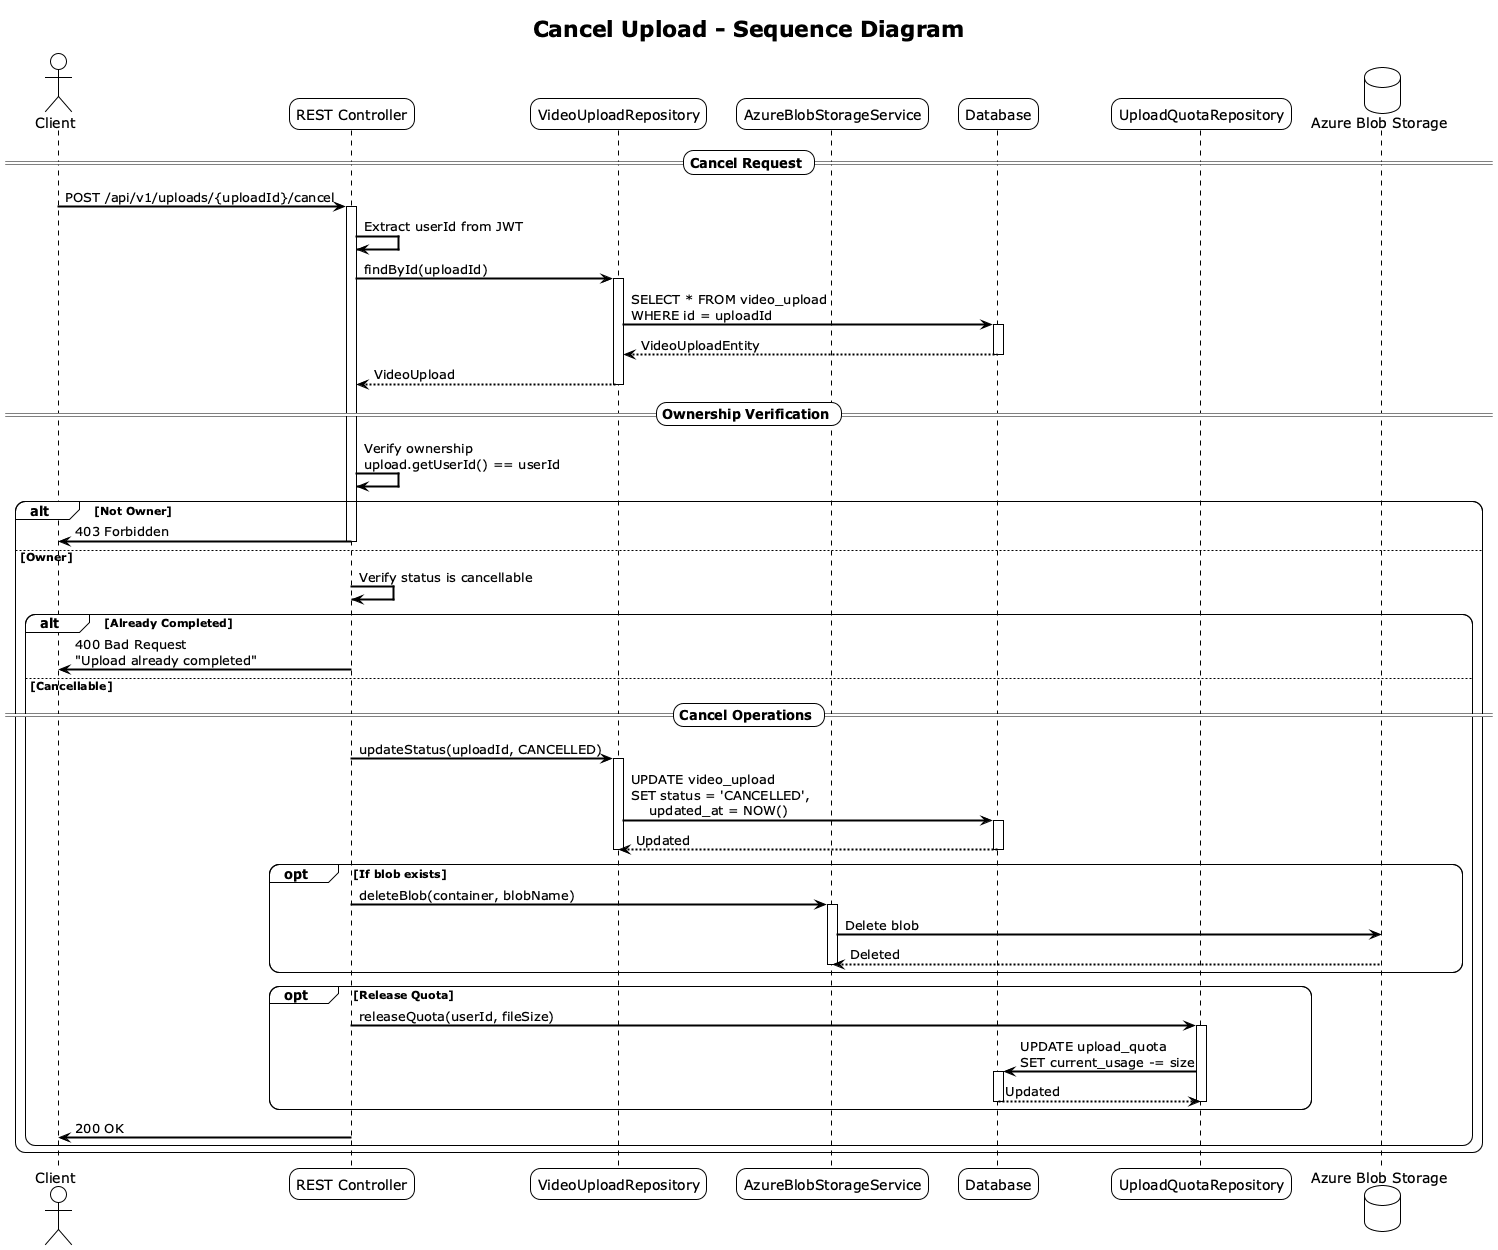

The diagram above was rendered by PlantUML. Its source (embedded in the PNG):
@startuml CancelUpload
!theme plain
skinparam backgroundColor #FFFFFF
skinparam sequenceArrowThickness 2
skinparam roundcorner 20

title Cancel Upload - Sequence Diagram

actor Client
participant "REST Controller" as Controller
participant "VideoUploadRepository" as Repository
participant "AzureBlobStorageService" as BlobService
participant "Database" as DB
participant "UploadQuotaRepository" as QuotaRepo
database "Azure Blob Storage" as BlobStorage

== Cancel Request ==

Client -> Controller: POST /api/v1/uploads/{uploadId}/cancel
activate Controller

Controller -> Controller: Extract userId from JWT

Controller -> Repository: findById(uploadId)
activate Repository

Repository -> DB: SELECT * FROM video_upload\nWHERE id = uploadId
activate DB
DB --> Repository: VideoUploadEntity
deactivate DB

Repository --> Controller: VideoUpload
deactivate Repository

== Ownership Verification ==

Controller -> Controller: Verify ownership\nupload.getUserId() == userId

alt Not Owner
    Controller -> Client: 403 Forbidden
    deactivate Controller
else Owner
    Controller -> Controller: Verify status is cancellable
    
    alt Already Completed
        Controller -> Client: 400 Bad Request\n"Upload already completed"
        deactivate Controller
    else Cancellable
        == Cancel Operations ==
        
        Controller -> Repository: updateStatus(uploadId, CANCELLED)
        activate Repository
        
        Repository -> DB: UPDATE video_upload\nSET status = 'CANCELLED',\n    updated_at = NOW()
        activate DB
        DB --> Repository: Updated
        deactivate DB
        deactivate Repository
        
        opt If blob exists
            Controller -> BlobService: deleteBlob(container, blobName)
            activate BlobService
            BlobService -> BlobStorage: Delete blob
            BlobStorage --> BlobService: Deleted
            deactivate BlobService
        end
        
        opt Release Quota
            Controller -> QuotaRepo: releaseQuota(userId, fileSize)
            activate QuotaRepo
            QuotaRepo -> DB: UPDATE upload_quota\nSET current_usage -= size
            activate DB
            DB --> QuotaRepo: Updated
            deactivate DB
            deactivate QuotaRepo
        end
        
        Controller -> Client: 200 OK
        deactivate Controller
    end
end

@enduml